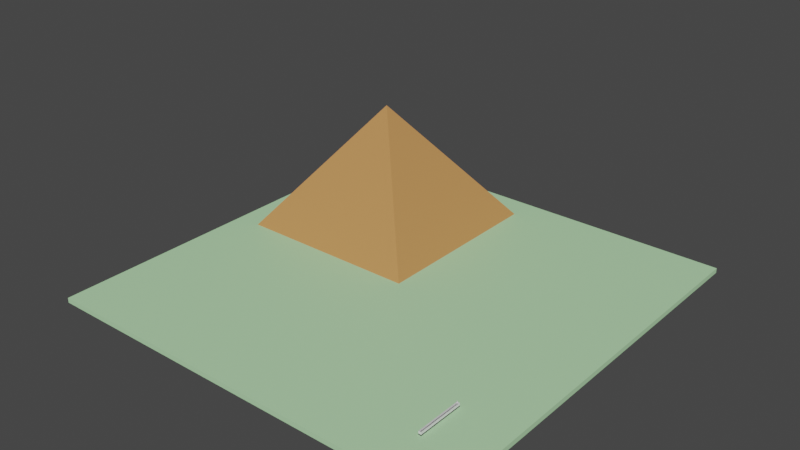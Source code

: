 # Source: untitled.blend  (saved by Blender 3.5.10; exported with 4.5.12 LTS)
import bpy
from mathutils import Matrix  # noqa: F401  (used for matrix-valued properties, if any)

bpy.ops.wm.read_factory_settings(use_empty=True)
scene = bpy.context.scene
scene.name = 'Scene'

# ---- collections
col_collection = bpy.data.collections.new('Collection'); scene.collection.children.link(col_collection)

# ---- materials (node trees are filled in below, after node groups)
mat_material_001 = bpy.data.materials.new('Material.001')
mat_material_001.use_transparent_shadow = False
mat_material_002 = bpy.data.materials.new('Material.002')
mat_material_002.use_transparent_shadow = False

# ---- material node trees
mat_material_001.use_nodes = True; mat_material_001.node_tree.nodes.clear()
_N = mat_material_001.node_tree.nodes; _L = mat_material_001.node_tree.links
n0 = _N.new('ShaderNodeBsdfPrincipled'); n0.name = 'Principled BSDF'; n0.location = (10, 300)
n0.distribution = 'GGX'
n0.subsurface_method = 'RANDOM_WALK_SKIN'
n0.inputs[0].default_value = (0.4804, 0.8, 0.4482, 1.0)
n0.inputs[3].default_value = 1.45
n0.inputs[27].default_value = (0.0, 0.0, 0.0, 1.0)
n0.inputs[28].default_value = 1.0
n1 = _N.new('ShaderNodeOutputMaterial'); n1.name = 'Material Output'; n1.location = (300, 300)
_L.new(n0.outputs[0], n1.inputs[0])
n1.is_active_output = True
mat_material_002.use_nodes = True; mat_material_002.node_tree.nodes.clear()
_N = mat_material_002.node_tree.nodes; _L = mat_material_002.node_tree.links
n0 = _N.new('ShaderNodeBsdfPrincipled'); n0.name = 'Principled BSDF'; n0.location = (10, 300)
n0.distribution = 'GGX'
n0.subsurface_method = 'RANDOM_WALK_SKIN'
n0.inputs[0].default_value = (0.5543, 0.2605, 0.08857, 1.0)
n0.inputs[3].default_value = 1.45
n0.inputs[27].default_value = (0.0, 0.0, 0.0, 1.0)
n0.inputs[28].default_value = 1.0
n1 = _N.new('ShaderNodeOutputMaterial'); n1.name = 'Material Output'; n1.location = (300, 300)
_L.new(n0.outputs[0], n1.inputs[0])
n1.is_active_output = True

# ---- world
world_world = bpy.data.worlds.new('World'); scene.world = world_world
world_world.use_nodes = True; world_world.node_tree.nodes.clear()
_N = world_world.node_tree.nodes; _L = world_world.node_tree.links
n0 = _N.new('ShaderNodeOutputWorld'); n0.name = 'World Output'; n0.location = (300, 300)
n1 = _N.new('ShaderNodeBackground'); n1.name = 'Background'; n1.location = (10, 300)
n1.inputs[0].default_value = (0.05088, 0.05088, 0.05088, 1.0)
_L.new(n1.outputs[0], n0.inputs[0])
n0.is_active_output = True
world_world.color = (0.05088, 0.05088, 0.05088)
world_world.use_sun_shadow = False
world_world.sun_shadow_jitter_overblur = 0.0

# ---- meshes
me_plane = bpy.data.meshes.new('Plane')
me_plane.from_pydata([(-250.0, -250.0, 0.0), (250.0, -250.0, 0.0), (-250.0, 250.0, 0.0), (250.0, 250.0, 0.0), (-250.0, -250.0, -5.75), (250.0, -250.0, -5.75), (-250.0, 250.0, -5.75), (250.0, 250.0, -5.75)], [], [(0, 2, 3, 1), (4, 5, 7, 6), (1, 3, 7, 5), (2, 0, 4, 6), (3, 2, 6, 7), (0, 1, 5, 4)])
_uv = me_plane.uv_layers.new(name='UVMap')
_uv.uv.foreach_set('vector', [0.0, 0.0, 0.0, 1.0, 1.0, 1.0, 1.0, 0.0, 0.0, 0.0, 1.0, 0.0, 1.0, 1.0, 0.0, 1.0, 1.0, 0.0, 1.0, 1.0, 1.0, 1.0, 1.0, 0.0, 0.0, 1.0, 0.0, 0.0, 0.0, 0.0, 0.0, 1.0, 1.0, 1.0, 0.0, 1.0, 0.0, 1.0, 1.0, 1.0, 0.0, 0.0, 1.0, 0.0, 1.0, 0.0, 0.0, 0.0])
me_plane.materials.append(mat_material_001)
me_plane.update()
me_cube_001 = bpy.data.meshes.new('Cube.001')
me_cube_001.from_pydata([(-110.0, -110.0, -110.0), (0.0, 0.0, 36.7), (-110.0, 110.0, -110.0), (110.0, -110.0, -110.0), (110.0, 110.0, -110.0)], [], [(0, 1, 2), (2, 1, 4), (4, 1, 3), (3, 1, 0), (2, 4, 3, 0)])
_uv = me_cube_001.uv_layers.new(name='UVMap')
_uv.uv.foreach_set('vector', [0.375, 0.0, 0.625, 0.25, 0.375, 0.25, 0.375, 0.25, 0.625, 0.5, 0.375, 0.5, 0.375, 0.5, 0.625, 0.75, 0.375, 0.75, 0.375, 0.75, 0.625, 1.0, 0.375, 1.0, 0.125, 0.5, 0.375, 0.5, 0.375, 0.75, 0.125, 0.75])
me_cube_001.materials.append(mat_material_002)
me_cube_001.update()
me_cube_002 = bpy.data.meshes.new('Cube.002')
me_cube_002.from_pydata([(-1.635, -28.01, -1.0), (-1.285, -27.66, 0.2035), (-1.635, 28.01, -1.0), (-1.285, 27.66, 0.2035), (1.635, -28.01, -1.0), (1.285, -27.66, 0.2035), (1.635, 28.01, -1.0), (1.285, 27.66, 0.2035), (-1.635, -28.01, 0.2035), (-1.635, 28.01, 0.2035), (1.635, 28.01, 0.2035), (1.635, -28.01, 0.2035), (-1.285, -27.66, 1.0), (-1.285, 27.66, 1.0), (1.285, 27.66, 1.0), (1.285, -27.66, 1.0), (-1.285, -27.66, -1.775), (-1.285, 27.66, -1.775), (1.285, 27.66, -1.775), (1.285, -27.66, -1.775)], [], [(0, 8, 9, 2), (2, 9, 10, 6), (6, 10, 11, 4), (4, 11, 8, 0), (2, 6, 4, 0), (7, 3, 13, 14), (1, 3, 9, 8), (3, 7, 10, 9), (7, 5, 11, 10), (5, 1, 8, 11), (15, 14, 18, 19), (5, 7, 14, 15), (3, 1, 12, 13), (1, 5, 15, 12), (18, 17, 16, 19), (13, 12, 16, 17), (12, 15, 19, 16), (14, 13, 17, 18)])
_uv = me_cube_002.uv_layers.new(name='UVMap')
_uv.uv.foreach_set('vector', [0.375, 0.0, 0.625, 0.0, 0.625, 0.25, 0.375, 0.25, 0.375, 0.25, 0.625, 0.25, 0.625, 0.5, 0.375, 0.5, 0.375, 0.5, 0.625, 0.5, 0.625, 0.75, 0.375, 0.75, 0.375, 0.75, 0.625, 0.75, 0.625, 1.0, 0.375, 1.0, 0.125, 0.5, 0.375, 0.5, 0.375, 0.75, 0.125, 0.75, 0.6518, 0.5016, 0.8482, 0.5016, 0.8482, 0.5016, 0.6518, 0.5016, 0.8482, 0.7484, 0.8482, 0.5016, 0.875, 0.5, 0.875, 0.75, 0.8482, 0.5016, 0.6518, 0.5016, 0.625, 0.5, 0.875, 0.5, 0.6518, 0.5016, 0.6518, 0.7484, 0.625, 0.75, 0.625, 0.5, 0.6518, 0.7484, 0.8482, 0.7484, 0.875, 0.75, 0.625, 0.75, 0.6518, 0.7484, 0.6518, 0.5016, 0.6518, 0.5016, 0.6518, 0.7484, 0.6518, 0.7484, 0.6518, 0.5016, 0.6518, 0.5016, 0.6518, 0.7484, 0.8482, 0.5016, 0.8482, 0.7484, 0.8482, 0.7484, 0.8482, 0.5016, 0.8482, 0.7484, 0.6518, 0.7484, 0.6518, 0.7484, 0.8482, 0.7484, 0.6518, 0.5016, 0.8482, 0.5016, 0.8482, 0.7484, 0.6518, 0.7484, 0.8482, 0.5016, 0.8482, 0.7484, 0.8482, 0.7484, 0.8482, 0.5016, 0.8482, 0.7484, 0.6518, 0.7484, 0.6518, 0.7484, 0.8482, 0.7484, 0.6518, 0.5016, 0.8482, 0.5016, 0.8482, 0.5016, 0.6518, 0.5016])
me_cube_002.update()
me_cube_003 = bpy.data.meshes.new('Cube.003')
me_cube_003.from_pydata([(-0.06011, -0.06011, -1.0), (-0.06011, -0.06011, 1.0), (-0.06011, 0.06011, -1.0), (-0.06011, 0.06011, 1.0), (-0.06011, -0.06011, 1.0), (-0.06011, 0.06011, 1.0), (-0.06011, -0.06011, 1.11), (-0.06011, 0.06011, 1.11), (-0.06011, -0.06011, 1.0), (-0.06011, 0.06011, 1.0), (-0.06011, -0.06011, 1.11), (-0.06011, 0.06011, 1.11), (-0.4413, -0.06011, 1.0), (-0.4413, 0.06011, 1.0), (-0.4413, -0.06011, 1.11), (-0.4413, 0.06011, 1.11), (-0.5706, -0.06011, 1.0), (-0.5706, 0.06011, 1.0), (-0.5706, -0.06011, 1.11), (-0.5706, 0.06011, 1.11), (-0.4413, -0.02899, 1.971), (-0.4413, 0.02899, 1.971), (-0.5706, -0.06011, 2.002), (-0.5706, 0.06011, 2.002), (-0.5706, 0.06011, 1.842), (-0.4413, 0.02899, 1.873), (-0.4413, -0.02899, 1.873), (-0.5706, -0.06011, 1.842), (0.0002314, -0.06011, -1.0), (0.0002314, -0.06011, 1.0), (0.0002314, 0.06011, -1.0), (0.0002314, 0.06011, 1.0), (0.0002314, -0.06011, 1.0), (0.0002314, 0.06011, 1.0), (0.0002314, -0.06011, 1.11), (0.0002314, 0.06011, 1.11), (0.0002314, -0.06011, 1.0), (0.0002314, 0.06011, 1.0), (0.0002314, -0.06011, 1.11), (0.0002314, 0.06011, 1.11), (-0.4413, -0.06011, 2.002), (-0.4413, 0.06011, 2.002), (-0.4413, 0.06011, 1.842), (-0.4413, -0.06011, 1.842), (-0.3256, -0.02899, 1.971), (-0.3256, 0.02899, 1.971), (-0.3256, 0.02899, 1.873), (-0.3256, -0.02899, 1.873)], [], [(7, 5, 33, 35), (10, 8, 36, 38), (1, 4, 32, 29), (8, 10, 14, 12), (4, 6, 34, 32), (0, 1, 29, 28), (11, 10, 38, 39), (26, 25, 46, 47), (11, 9, 13, 15), (10, 11, 15, 14), (9, 8, 12, 13), (17, 16, 18, 19), (13, 12, 16, 17), (12, 14, 18, 16), (42, 24, 23, 41), (15, 13, 17, 19), (40, 41, 23, 22), (24, 27, 22, 23), (27, 43, 40, 22), (18, 14, 43, 27), (19, 18, 27, 24), (15, 19, 24, 42), (14, 15, 42, 43), (28, 29, 31, 30), (31, 29, 32, 33), (35, 33, 37, 39), (34, 35, 39, 38), (32, 34, 38, 36), (33, 32, 36, 37), (5, 3, 31, 33), (9, 11, 39, 37), (3, 2, 30, 31), (8, 9, 37, 36), (2, 0, 28, 30), (6, 7, 35, 34), (20, 21, 41, 40), (21, 25, 42, 41), (26, 20, 40, 43), (25, 26, 43, 42), (47, 46, 45, 44), (25, 21, 45, 46), (20, 26, 47, 44), (21, 20, 44, 45), (0, 2, 9, 8)])
_uv = me_cube_003.uv_layers.new(name='UVMap')
_uv.uv.foreach_set('vector', [0.0, 0.0, 0.0, 0.0, 0.0, 0.0, 0.0, 0.0, 0.625, 1.0, 0.625, 1.0, 0.625, 1.0, 0.625, 1.0, 0.0, 0.0, 0.0, 0.0, 0.0, 0.0, 0.0, 0.0, 0.625, 1.0, 0.625, 1.0, 0.625, 1.0, 0.625, 1.0, 0.0, 0.0, 0.0, 0.0, 0.0, 0.0, 0.0, 0.0, 0.0, 0.0, 0.0, 0.0, 0.0, 0.0, 0.0, 0.0, 0.875, 0.5, 0.875, 0.75, 0.875, 0.75, 0.875, 0.5, 0.875, 0.6853, 0.875, 0.5647, 0.875, 0.5647, 0.875, 0.6853, 0.625, 0.25, 0.625, 0.25, 0.625, 0.25, 0.625, 0.25, 0.875, 0.75, 0.875, 0.5, 0.875, 0.5, 0.875, 0.75, 0.625, 0.25, 0.625, 0.0, 0.625, 0.0, 0.625, 0.25, 0.625, 0.25, 0.625, 0.0, 0.625, 0.0, 0.625, 0.25, 0.625, 0.25, 0.625, 0.0, 0.625, 0.0, 0.625, 0.25, 0.625, 1.0, 0.625, 1.0, 0.625, 1.0, 0.625, 1.0, 0.625, 0.25, 0.625, 0.25, 0.625, 0.25, 0.625, 0.25, 0.625, 0.25, 0.625, 0.25, 0.625, 0.25, 0.625, 0.25, 0.875, 0.75, 0.875, 0.5, 0.875, 0.5, 0.875, 0.75, 0.625, 0.25, 0.625, 0.0, 0.625, 0.0, 0.625, 0.25, 0.625, 1.0, 0.625, 1.0, 0.625, 1.0, 0.625, 1.0, 0.625, 1.0, 0.625, 1.0, 0.625, 1.0, 0.625, 1.0, 0.625, 0.25, 0.625, 0.0, 0.625, 0.0, 0.625, 0.25, 0.625, 0.25, 0.625, 0.25, 0.625, 0.25, 0.625, 0.25, 0.875, 0.75, 0.875, 0.5, 0.875, 0.5, 0.875, 0.75, 0.375, 0.0, 0.625, 0.0, 0.625, 0.25, 0.375, 0.25, 0.625, 0.25, 0.625, 0.0, 0.625, 0.0, 0.625, 0.25, 0.625, 0.25, 0.625, 0.25, 0.625, 0.25, 0.625, 0.25, 0.875, 0.75, 0.875, 0.5, 0.875, 0.5, 0.875, 0.75, 0.625, 1.0, 0.625, 1.0, 0.625, 1.0, 0.625, 1.0, 0.625, 0.25, 0.625, 0.0, 0.625, 0.0, 0.625, 0.25, 0.0, 0.0, 0.0, 0.0, 0.0, 0.0, 0.0, 0.0, 0.625, 0.25, 0.625, 0.25, 0.625, 0.25, 0.625, 0.25, 0.0, 0.0, 0.0, 0.0, 0.0, 0.0, 0.0, 0.0, 0.625, 0.0, 0.625, 0.25, 0.625, 0.25, 0.625, 0.0, 0.0, 0.0, 0.0, 0.0, 0.0, 0.0, 0.0, 0.0, 0.0, 0.0, 0.0, 0.0, 0.0, 0.0, 0.0, 0.0, 0.875, 0.6853, 0.875, 0.5647, 0.875, 0.5, 0.875, 0.75, 0.875, 0.5647, 0.875, 0.5647, 0.875, 0.5, 0.875, 0.5, 0.875, 0.6853, 0.875, 0.6853, 0.875, 0.75, 0.875, 0.75, 0.875, 0.5647, 0.875, 0.6853, 0.875, 0.75, 0.875, 0.5, 0.875, 0.6853, 0.875, 0.5647, 0.875, 0.5647, 0.875, 0.6853, 0.875, 0.5647, 0.875, 0.5647, 0.875, 0.5647, 0.875, 0.5647, 0.875, 0.6853, 0.875, 0.6853, 0.875, 0.6853, 0.875, 0.6853, 0.875, 0.5647, 0.875, 0.6853, 0.875, 0.6853, 0.875, 0.5647, 0.0, 0.0, 0.0, 0.0, 0.625, 0.25, 0.625, 0.0])
me_cube_003.update()
me_cylinder = bpy.data.meshes.new('Cylinder')
me_cylinder.from_pydata([(0.0, 0.378, -0.5237), (0.0, 0.378, 0.5237), (0.07374, 0.3707, -0.5237), (0.07374, 0.3707, 0.5237), (0.1446, 0.3492, -0.5237), (0.1446, 0.3492, 0.5237), (0.21, 0.3143, -0.5237), (0.21, 0.3143, 0.5237), (0.2673, 0.2673, -0.5237), (0.2673, 0.2673, 0.5237), (0.3143, 0.21, -0.5237), (0.3143, 0.21, 0.5237), (0.3492, 0.1446, -0.5237), (0.3492, 0.1446, 0.5237), (0.3707, 0.07374, -0.5237), (0.3707, 0.07374, 0.5237), (0.378, 0.0, -0.5237), (0.378, 0.0, 0.5237), (0.3707, -0.07374, -0.5237), (0.3707, -0.07374, 0.5237), (0.3492, -0.1446, -0.5237), (0.3492, -0.1446, 0.5237), (0.3143, -0.21, -0.5237), (0.3143, -0.21, 0.5237), (0.2673, -0.2673, -0.5237), (0.2673, -0.2673, 0.5237), (0.21, -0.3143, -0.5237), (0.21, -0.3143, 0.5237), (0.1446, -0.3492, -0.5237), (0.1446, -0.3492, 0.5237), (0.07374, -0.3707, -0.5237), (0.07374, -0.3707, 0.5237), (0.0, -0.378, -0.5237), (0.0, -0.378, 0.5237), (-0.07374, -0.3707, -0.5237), (-0.07374, -0.3707, 0.5237), (-0.1446, -0.3492, -0.5237), (-0.1446, -0.3492, 0.5237), (-0.21, -0.3143, -0.5237), (-0.21, -0.3143, 0.5237), (-0.2673, -0.2673, -0.5237), (-0.2673, -0.2673, 0.5237), (-0.3143, -0.21, -0.5237), (-0.3143, -0.21, 0.5237), (-0.3492, -0.1446, -0.5237), (-0.3492, -0.1446, 0.5237), (-0.3707, -0.07374, -0.5237), (-0.3707, -0.07374, 0.5237), (-0.378, 0.0, -0.5237), (-0.378, 0.0, 0.5237), (-0.3707, 0.07374, -0.5237), (-0.3707, 0.07374, 0.5237), (-0.3492, 0.1446, -0.5237), (-0.3492, 0.1446, 0.5237), (-0.3143, 0.21, -0.5237), (-0.3143, 0.21, 0.5237), (-0.2673, 0.2673, -0.5237), (-0.2673, 0.2673, 0.5237), (-0.21, 0.3143, -0.5237), (-0.21, 0.3143, 0.5237), (-0.1446, 0.3492, -0.5237), (-0.1446, 0.3492, 0.5237), (-0.07374, 0.3707, -0.5237), (-0.07374, 0.3707, 0.5237)], [], [(0, 1, 3, 2), (2, 3, 5, 4), (4, 5, 7, 6), (6, 7, 9, 8), (8, 9, 11, 10), (10, 11, 13, 12), (12, 13, 15, 14), (14, 15, 17, 16), (16, 17, 19, 18), (18, 19, 21, 20), (20, 21, 23, 22), (22, 23, 25, 24), (24, 25, 27, 26), (26, 27, 29, 28), (28, 29, 31, 30), (30, 31, 33, 32), (32, 33, 35, 34), (34, 35, 37, 36), (36, 37, 39, 38), (38, 39, 41, 40), (40, 41, 43, 42), (42, 43, 45, 44), (44, 45, 47, 46), (46, 47, 49, 48), (48, 49, 51, 50), (50, 51, 53, 52), (52, 53, 55, 54), (54, 55, 57, 56), (56, 57, 59, 58), (58, 59, 61, 60), (3, 1, 63, 61, 59, 57, 55, 53, 51, 49, 47, 45, 43, 41, 39, 37, 35, 33, 31, 29, 27, 25, 23, 21, 19, 17, 15, 13, 11, 9, 7, 5), (60, 61, 63, 62), (62, 63, 1, 0), (0, 2, 4, 6, 8, 10, 12, 14, 16, 18, 20, 22, 24, 26, 28, 30, 32, 34, 36, 38, 40, 42, 44, 46, 48, 50, 52, 54, 56, 58, 60, 62)])
_uv = me_cylinder.uv_layers.new(name='UVMap')
_uv.uv.foreach_set('vector', [1.0, 0.5, 1.0, 1.0, 0.9688, 1.0, 0.9688, 0.5, 0.9688, 0.5, 0.9688, 1.0, 0.9375, 1.0, 0.9375, 0.5, 0.9375, 0.5, 0.9375, 1.0, 0.9062, 1.0, 0.9062, 0.5, 0.9062, 0.5, 0.9062, 1.0, 0.875, 1.0, 0.875, 0.5, 0.875, 0.5, 0.875, 1.0, 0.8438, 1.0, 0.8438, 0.5, 0.8438, 0.5, 0.8438, 1.0, 0.8125, 1.0, 0.8125, 0.5, 0.8125, 0.5, 0.8125, 1.0, 0.7812, 1.0, 0.7812, 0.5, 0.7812, 0.5, 0.7812, 1.0, 0.75, 1.0, 0.75, 0.5, 0.75, 0.5, 0.75, 1.0, 0.7188, 1.0, 0.7188, 0.5, 0.7188, 0.5, 0.7188, 1.0, 0.6875, 1.0, 0.6875, 0.5, 0.6875, 0.5, 0.6875, 1.0, 0.6562, 1.0, 0.6562, 0.5, 0.6562, 0.5, 0.6562, 1.0, 0.625, 1.0, 0.625, 0.5, 0.625, 0.5, 0.625, 1.0, 0.5938, 1.0, 0.5938, 0.5, 0.5938, 0.5, 0.5938, 1.0, 0.5625, 1.0, 0.5625, 0.5, 0.5625, 0.5, 0.5625, 1.0, 0.5312, 1.0, 0.5312, 0.5, 0.5312, 0.5, 0.5312, 1.0, 0.5, 1.0, 0.5, 0.5, 0.5, 0.5, 0.5, 1.0, 0.4688, 1.0, 0.4688, 0.5, 0.4688, 0.5, 0.4688, 1.0, 0.4375, 1.0, 0.4375, 0.5, 0.4375, 0.5, 0.4375, 1.0, 0.4062, 1.0, 0.4062, 0.5, 0.4062, 0.5, 0.4062, 1.0, 0.375, 1.0, 0.375, 0.5, 0.375, 0.5, 0.375, 1.0, 0.3438, 1.0, 0.3438, 0.5, 0.3438, 0.5, 0.3438, 1.0, 0.3125, 1.0, 0.3125, 0.5, 0.3125, 0.5, 0.3125, 1.0, 0.2812, 1.0, 0.2812, 0.5, 0.2812, 0.5, 0.2812, 1.0, 0.25, 1.0, 0.25, 0.5, 0.25, 0.5, 0.25, 1.0, 0.2188, 1.0, 0.2188, 0.5, 0.2188, 0.5, 0.2188, 1.0, 0.1875, 1.0, 0.1875, 0.5, 0.1875, 0.5, 0.1875, 1.0, 0.1562, 1.0, 0.1562, 0.5, 0.1562, 0.5, 0.1562, 1.0, 0.125, 1.0, 0.125, 0.5, 0.125, 0.5, 0.125, 1.0, 0.09375, 1.0, 0.09375, 0.5, 0.09375, 0.5, 0.09375, 1.0, 0.0625, 1.0, 0.0625, 0.5, 0.2968, 0.4854, 0.25, 0.49, 0.2032, 0.4854, 0.1582, 0.4717, 0.1167, 0.4496, 0.08029, 0.4197, 0.05045, 0.3833, 0.02827, 0.3418, 0.01461, 0.2968, 0.01, 0.25, 0.01461, 0.2032, 0.02827, 0.1582, 0.05045, 0.1167, 0.08029, 0.08029, 0.1167, 0.05045, 0.1582, 0.02827, 0.2032, 0.01461, 0.25, 0.01, 0.2968, 0.01461, 0.3418, 0.02827, 0.3833, 0.05045, 0.4197, 0.08029, 0.4496, 0.1167, 0.4717, 0.1582, 0.4854, 0.2032, 0.49, 0.25, 0.4854, 0.2968, 0.4717, 0.3418, 0.4496, 0.3833, 0.4197, 0.4197, 0.3833, 0.4496, 0.3418, 0.4717, 0.0625, 0.5, 0.0625, 1.0, 0.03125, 1.0, 0.03125, 0.5, 0.03125, 0.5, 0.03125, 1.0, 0.0, 1.0, 0.0, 0.5, 0.75, 0.49, 0.7968, 0.4854, 0.8418, 0.4717, 0.8833, 0.4496, 0.9197, 0.4197, 0.9496, 0.3833, 0.9717, 0.3418, 0.9854, 0.2968, 0.99, 0.25, 0.9854, 0.2032, 0.9717, 0.1582, 0.9496, 0.1167, 0.9197, 0.08029, 0.8833, 0.05045, 0.8418, 0.02827, 0.7968, 0.01461, 0.75, 0.01, 0.7032, 0.01461, 0.6582, 0.02827, 0.6167, 0.05045, 0.5803, 0.08029, 0.5504, 0.1167, 0.5283, 0.1582, 0.5146, 0.2032, 0.51, 0.25, 0.5146, 0.2968, 0.5283, 0.3418, 0.5504, 0.3833, 0.5803, 0.4197, 0.6167, 0.4496, 0.6582, 0.4717, 0.7032, 0.4854])
me_cylinder.update()
me_cube_004 = bpy.data.meshes.new('Cube.004')
me_cube_004.from_pydata([(-1.635, -28.01, -4.599), (-1.635, 28.01, -4.599), (-1.635, -28.01, 4.599), (-1.635, 28.01, 4.599)], [], [(0, 2, 3, 1)])
_uv = me_cube_004.uv_layers.new(name='UVMap')
_uv.uv.foreach_set('vector', [0.375, 0.0, 0.625, 0.0, 0.625, 0.25, 0.375, 0.25])
me_cube_004.update()
me_cube_005 = bpy.data.meshes.new('Cube.005')
me_cube_005.from_pydata([(-1.635, -28.01, -8.617), (1.635, -28.01, -8.617), (-1.635, -28.01, 8.617), (1.635, -28.01, 8.617)], [], [(1, 3, 2, 0)])
_uv = me_cube_005.uv_layers.new(name='UVMap')
_uv.uv.foreach_set('vector', [0.375, 0.75, 0.625, 0.75, 0.625, 1.0, 0.375, 1.0])
me_cube_005.update()
me_cube_006 = bpy.data.meshes.new('Cube.006')
me_cube_006.from_pydata([(1.635, -28.01, -8.55), (1.635, 28.01, -8.55), (1.635, 28.01, 8.55), (1.635, -28.01, 8.55)], [], [(1, 2, 3, 0)])
_uv = me_cube_006.uv_layers.new(name='UVMap')
_uv.uv.foreach_set('vector', [0.375, 0.5, 0.625, 0.5, 0.625, 0.75, 0.375, 0.75])
me_cube_006.update()
me_cube_007 = bpy.data.meshes.new('Cube.007')
me_cube_007.from_pydata([(-1.635, 28.01, -8.471), (1.635, 28.01, -8.471), (-1.635, 28.01, 8.471), (1.635, 28.01, 8.471)], [], [(0, 2, 3, 1)])
_uv = me_cube_007.uv_layers.new(name='UVMap')
_uv.uv.foreach_set('vector', [0.375, 0.25, 0.625, 0.25, 0.625, 0.5, 0.375, 0.5])
me_cube_007.update()
me_cube_008 = bpy.data.meshes.new('Cube.008')
me_cube_008.from_pydata([(-1.635, -28.01, -4.599), (-1.635, 28.01, -4.599), (-1.635, -28.01, 4.599), (-1.635, 28.01, 4.599)], [], [(0, 2, 3, 1)])
_uv = me_cube_008.uv_layers.new(name='UVMap')
_uv.uv.foreach_set('vector', [0.375, 0.0, 0.625, 0.0, 0.625, 0.25, 0.375, 0.25])
me_cube_008.update()
me_cube_009 = bpy.data.meshes.new('Cube.009')
me_cube_009.from_pydata([(-1.635, -28.01, -8.617), (1.635, -28.01, -8.617), (-1.635, -28.01, 8.617), (1.635, -28.01, 8.617)], [], [(1, 3, 2, 0)])
_uv = me_cube_009.uv_layers.new(name='UVMap')
_uv.uv.foreach_set('vector', [0.375, 0.75, 0.625, 0.75, 0.625, 1.0, 0.375, 1.0])
me_cube_009.update()
me_cube_010 = bpy.data.meshes.new('Cube.010')
me_cube_010.from_pydata([(1.635, -28.01, -8.55), (1.635, 28.01, -8.55), (1.635, 28.01, 8.55), (1.635, -28.01, 8.55)], [], [(1, 2, 3, 0)])
_uv = me_cube_010.uv_layers.new(name='UVMap')
_uv.uv.foreach_set('vector', [0.375, 0.5, 0.625, 0.5, 0.625, 0.75, 0.375, 0.75])
me_cube_010.update()
me_cube_011 = bpy.data.meshes.new('Cube.011')
me_cube_011.from_pydata([(-1.635, 28.01, -8.471), (1.635, 28.01, -8.471), (-1.635, 28.01, 8.471), (1.635, 28.01, 8.471)], [], [(0, 2, 3, 1)])
_uv = me_cube_011.uv_layers.new(name='UVMap')
_uv.uv.foreach_set('vector', [0.375, 0.25, 0.625, 0.25, 0.625, 0.5, 0.375, 0.5])
me_cube_011.update()

# ---- objects
ob_tri_c_convex_placable__bottom_plane = bpy.data.objects.new('TRI_C_CONVEX_PLACABLE (bottom plane)', me_plane)
ob_cube = bpy.data.objects.new('Cube', me_cube_001)
ob_cube_001 = bpy.data.objects.new('Cube.001', me_cube_002)
ob_cube_002 = bpy.data.objects.new('Cube.002', me_cube_003)
ob_cylinder = bpy.data.objects.new('Cylinder', me_cylinder)
ob_tri_c_inv__003 = bpy.data.objects.new('TRI_C_INV .003', me_cube_004)
ob_tri_c_inv__001 = bpy.data.objects.new('TRI_C_INV .001', me_cube_005)
ob_tri_c_inv = bpy.data.objects.new('TRI_C_INV', me_cube_006)
ob_tri_c_inv__002 = bpy.data.objects.new('TRI_C_INV .002', me_cube_007)
ob_player_spawnpoint = bpy.data.objects.new('PLAYER_SPAWNPOINT', None)
ob_tri_c_inv__004 = bpy.data.objects.new('TRI_C_INV .004', me_cube_008)
ob_tri_c_inv__005 = bpy.data.objects.new('TRI_C_INV .005', me_cube_009)
ob_tri_c_inv_001 = bpy.data.objects.new('TRI_C_INV.001', me_cube_010)
ob_tri_c_inv__006 = bpy.data.objects.new('TRI_C_INV .006', me_cube_011)

# ---- transforms, parenting, visibility, modifiers, constraints
ob_tri_c_convex_placable__bottom_plane.location = (0.0, 0.0, 0.0)
ob_cube.location = (-109.7, 107.7, 110.0)
ob_cube_001.location = (183.1, -164.9, 1.044)
ob_cube_002.location = (181.7, -137.1, 2.328)
ob_cube_002.rotation_euler = (-1.28e-08, -3.091e-08, 0.7854)
_m = ob_cube_002.modifiers.new('Mirror', 'MIRROR')
_m.merge_threshold = 0.029
ob_cylinder.location = (181.7, -137.1, 4.245)
ob_cylinder.rotation_euler = (1.571, -3.091e-08, 0.7854)
ob_tri_c_inv__003.location = (183.1, -164.9, 2.377)
ob_tri_c_inv__003.scale = (1.0, 1.0, 0.3392)
ob_tri_c_inv__001.location = (183.1, -164.9, 1.018)
ob_tri_c_inv__001.scale = (1.0, 1.0, 0.3392)
ob_tri_c_inv.location = (183.1, -164.9, 1.018)
ob_tri_c_inv.scale = (1.0, 1.0, 0.3392)
ob_tri_c_inv__002.location = (183.1, -164.9, 1.018)
ob_tri_c_inv__002.scale = (1.0, 1.0, 0.3392)
ob_player_spawnpoint.location = (182.9, -166.3, 7.132)
ob_tri_c_inv__004.location = (183.1, -164.9, 2.377)
ob_tri_c_inv__004.scale = (0.7948, 0.9877, 0.3392)
ob_tri_c_inv__005.location = (183.1, -164.9, 1.018)
ob_tri_c_inv__005.scale = (0.7948, 0.9877, 0.3392)
ob_tri_c_inv_001.location = (183.1, -164.9, 1.018)
ob_tri_c_inv_001.scale = (0.7948, 0.9877, 0.3392)
ob_tri_c_inv__006.location = (183.1, -164.9, 1.018)
ob_tri_c_inv__006.scale = (0.7948, 0.9877, 0.3392)

# ---- collection membership
col_collection.objects.link(ob_tri_c_convex_placable__bottom_plane)
col_collection.objects.link(ob_cube)
col_collection.objects.link(ob_cube_001)
col_collection.objects.link(ob_cube_002)
col_collection.objects.link(ob_cylinder)
col_collection.objects.link(ob_tri_c_inv__003)
col_collection.objects.link(ob_tri_c_inv__001)
col_collection.objects.link(ob_tri_c_inv)
col_collection.objects.link(ob_tri_c_inv__002)
col_collection.objects.link(ob_player_spawnpoint)
col_collection.objects.link(ob_tri_c_inv__004)
col_collection.objects.link(ob_tri_c_inv__005)
col_collection.objects.link(ob_tri_c_inv_001)
col_collection.objects.link(ob_tri_c_inv__006)

# ---- scene / render settings (as saved in the file)
scene.frame_start = 1; scene.frame_end = 250; scene.frame_set(1)
scene.render.engine = 'BLENDER_EEVEE_NEXT'
scene.cycles.sampling_pattern = 'TABULATED_SOBOL'
scene.view_settings.view_transform = 'Filmic'
bpy.context.view_layer.update()

# ---- added for rendering (the .blend has no active camera and no usable light): camera, sun
cam_auto = bpy.data.cameras.new('AutoCamera')
cam_auto.lens = 50.0
cam_auto.sensor_width = 36.0
cam_auto.clip_end = 11745.6
ob_auto_camera = bpy.data.objects.new('AutoCamera', cam_auto)
scene.collection.objects.link(ob_auto_camera)
ob_auto_camera.location = (669.265, -803.118, 605.887)
ob_auto_camera.rotation_euler = (1.09748, -7.21219e-08, 0.694738)
scene.camera = ob_auto_camera
light_auto_sun = bpy.data.lights.new('AutoSun', 'SUN')
light_auto_sun.energy = 3.0
light_auto_sun.angle = 0.0523599
ob_auto_sun = bpy.data.objects.new('AutoSun', light_auto_sun)
scene.collection.objects.link(ob_auto_sun)
ob_auto_sun.rotation_euler = (0.872665, 0.174533, 0.523599)
bpy.context.view_layer.update()

